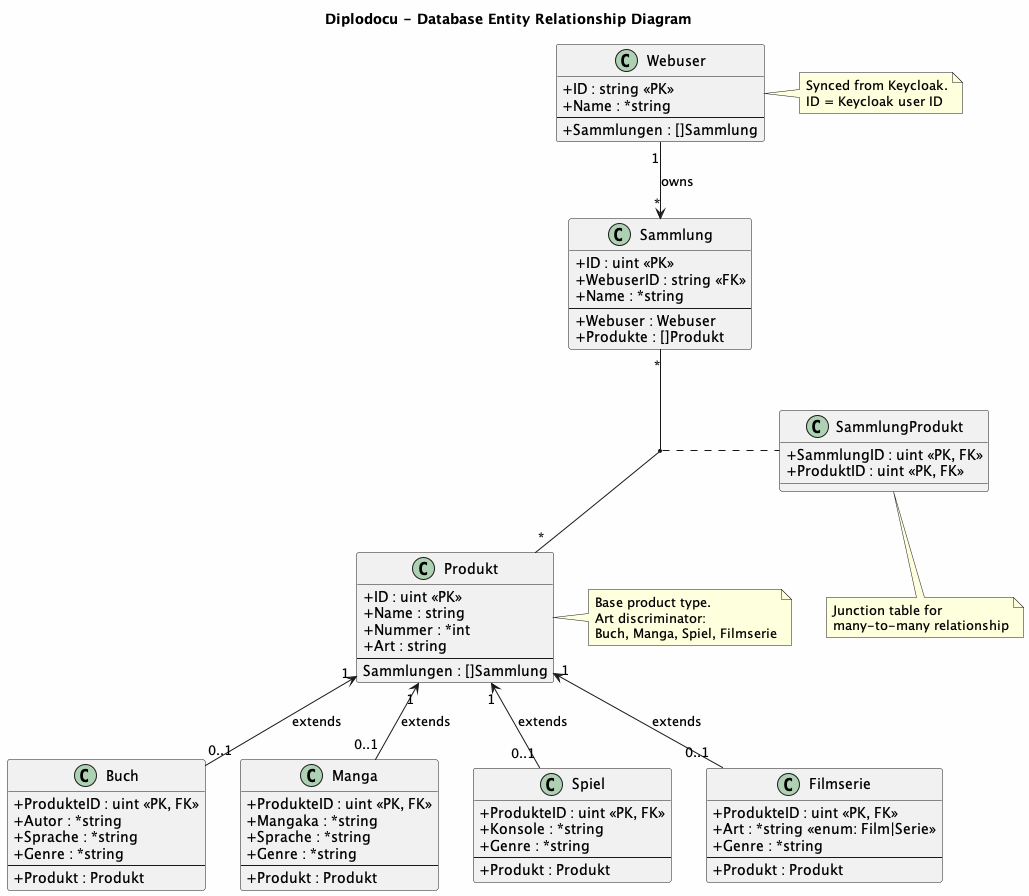

The diagram above was rendered by PlantUML. Its source (embedded in the PNG):
@startuml Diplodocu Class Diagram

skinparam backgroundColor #FEFEFE
skinparam classAttributeIconSize 0

title Diplodocu - Database Entity Relationship Diagram

class Produkt {
    +ID : uint <<PK>>
    +Name : string
    +Nummer : *int
    +Art : string
    --
    Sammlungen : []Sammlung
}

class Buch {
    +ProdukteID : uint <<PK, FK>>
    +Autor : *string
    +Sprache : *string
    +Genre : *string
    --
    +Produkt : Produkt
}

class Manga {
    +ProdukteID : uint <<PK, FK>>
    +Mangaka : *string
    +Sprache : *string
    +Genre : *string
    --
    +Produkt : Produkt
}

class Spiel {
    +ProdukteID : uint <<PK, FK>>
    +Konsole : *string
    +Genre : *string
    --
    +Produkt : Produkt
}

class Filmserie {
    +ProdukteID : uint <<PK, FK>>
    +Art : *string <<enum: Film|Serie>>
    +Genre : *string
    --
    +Produkt : Produkt
}

class Webuser {
    +ID : string <<PK>>
    +Name : *string
    --
    +Sammlungen : []Sammlung
}

class Sammlung {
    +ID : uint <<PK>>
    +WebuserID : string <<FK>>
    +Name : *string
    --
    +Webuser : Webuser
    +Produkte : []Produkt
}

class SammlungProdukt {
    +SammlungID : uint <<PK, FK>>
    +ProduktID : uint <<PK, FK>>
}

Produkt "1" <-- "0..1" Buch : extends
Produkt "1" <-- "0..1" Manga : extends
Produkt "1" <-- "0..1" Spiel : extends
Produkt "1" <-- "0..1" Filmserie : extends

Webuser "1" --> "*" Sammlung : owns

Sammlung "*" -- "*" Produkt
(Sammlung, Produkt) .. SammlungProdukt

note right of Produkt
  Base product type.
  Art discriminator:
  Buch, Manga, Spiel, Filmserie
end note

note right of Webuser
  Synced from Keycloak.
  ID = Keycloak user ID
end note

note bottom of SammlungProdukt
  Junction table for
  many-to-many relationship
end note

@enduml